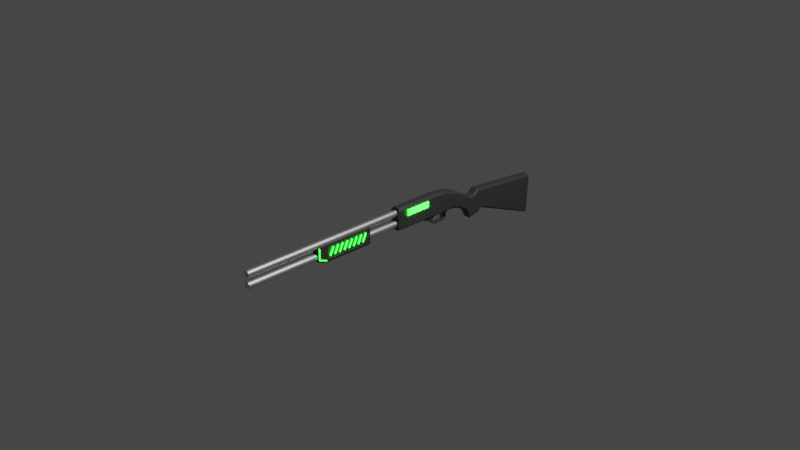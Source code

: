 # Source: Shotgun.blend  (saved by Blender 3.4.6; exported with 4.5.12 LTS)
import bpy
from mathutils import Matrix  # noqa: F401  (used for matrix-valued properties, if any)

bpy.ops.wm.read_factory_settings(use_empty=True)
scene = bpy.context.scene
scene.name = 'Scene'

# ---- collections
col_collection = bpy.data.collections.new('Collection'); scene.collection.children.link(col_collection)

# ---- materials (node trees are filled in below, after node groups)
mat_plastic = bpy.data.materials.new('Plastic')
mat_plastic.alpha_threshold = 0.0
mat_plastic.use_transparent_shadow = False
mat_plastic.roughness = 0.5
mat_plastic.line_color = (0.0, 0.0, 0.0, 1.0)
mat_trigger = bpy.data.materials.new('Trigger')
mat_trigger.use_transparent_shadow = False
mat_metal = bpy.data.materials.new('Metal')
mat_metal.use_transparent_shadow = False
mat_neon = bpy.data.materials.new('Neon')
mat_neon.use_transparent_shadow = False

# ---- node groups
ng_auto_smooth = bpy.data.node_groups.new('Auto Smooth', 'GeometryNodeTree')
_s = ng_auto_smooth.interface.new_socket(name='Geometry', in_out='OUTPUT', socket_type='NodeSocketGeometry')
_s = ng_auto_smooth.interface.new_socket(name='Geometry', in_out='INPUT', socket_type='NodeSocketGeometry')
_s = ng_auto_smooth.interface.new_socket(name='Angle', in_out='INPUT', socket_type='NodeSocketFloat')
_s.subtype = 'ANGLE'
_s.min_value = 0.0
_s.max_value = 3.142
ng_auto_smooth.is_modifier = True
_N = ng_auto_smooth.nodes; _L = ng_auto_smooth.links
n0 = _N.new('NodeGroupOutput'); n0.name = 'Group Output'; n0.location = (480, -100)
n1 = _N.new('NodeGroupInput'); n1.name = 'Group Input'; n1.location = (-420, -300)
n2 = _N.new('NodeGroupInput'); n2.name = 'Group Input.001'; n2.location = (-60, -100)
n3 = _N.new('GeometryNodeSetShadeSmooth'); n3.name = 'Set Shade Smooth'; n3.location = (120, -100)
n3.domain = 'EDGE'
n4 = _N.new('GeometryNodeSetShadeSmooth'); n4.name = 'Set Shade Smooth.001'; n4.location = (300, -100)
n5 = _N.new('GeometryNodeInputMeshEdgeAngle'); n5.name = 'Edge Angle'; n5.location = (-420, -220)
n6 = _N.new('GeometryNodeInputEdgeSmooth'); n6.name = 'Is Edge Smooth'; n6.location = (-60, -160)
n7 = _N.new('GeometryNodeInputShadeSmooth'); n7.name = 'Is Face Smooth'; n7.location = (-240, -340)
n8 = _N.new('FunctionNodeBooleanMath'); n8.name = 'Boolean Math'; n8.location = (-60, -220)
n9 = _N.new('FunctionNodeCompare'); n9.name = 'Compare'; n9.location = (-240, -180)
n9.operation = 'LESS_EQUAL'
_L.new(n5.outputs[0], n9.inputs[0])
_L.new(n4.outputs[0], n0.inputs[0])
_L.new(n1.outputs[1], n9.inputs[1])
_L.new(n9.outputs[0], n8.inputs[0])
_L.new(n7.outputs[0], n8.inputs[1])
_L.new(n2.outputs[0], n3.inputs[0])
_L.new(n6.outputs[0], n3.inputs[1])
_L.new(n3.outputs[0], n4.inputs[0])
_L.new(n8.outputs[0], n3.inputs[2])
n0.is_active_output = True

# ---- material node trees
mat_plastic.use_nodes = True; mat_plastic.node_tree.nodes.clear()
_N = mat_plastic.node_tree.nodes; _L = mat_plastic.node_tree.links
n0 = _N.new('ShaderNodeOutputMaterial'); n0.name = 'Material Output'; n0.location = (300, 300)
n1 = _N.new('ShaderNodeBsdfPrincipled'); n1.name = 'Principled BSDF'; n1.location = (10, 300)
n1.distribution = 'GGX'
n1.subsurface_method = 'RANDOM_WALK_SKIN'
n1.inputs[0].default_value = (0.05497, 0.05497, 0.05497, 1.0)
n1.inputs[3].default_value = 1.45
n1.inputs[27].default_value = (0.0, 0.0, 0.0, 1.0)
n1.inputs[28].default_value = 1.0
_L.new(n1.outputs[0], n0.inputs[0])
n0.is_active_output = True
mat_trigger.use_nodes = True; mat_trigger.node_tree.nodes.clear()
_N = mat_trigger.node_tree.nodes; _L = mat_trigger.node_tree.links
n0 = _N.new('ShaderNodeBsdfPrincipled'); n0.name = 'Principled BSDF'; n0.location = (10, 300)
n0.distribution = 'GGX'
n0.subsurface_method = 'RANDOM_WALK_SKIN'
n0.inputs[0].default_value = (0.8, 0.0, 0.001576, 1.0)
n0.inputs[3].default_value = 1.45
n0.inputs[27].default_value = (0.0, 0.0, 0.0, 1.0)
n0.inputs[28].default_value = 1.0
n1 = _N.new('ShaderNodeOutputMaterial'); n1.name = 'Material Output'; n1.location = (300, 300)
_L.new(n0.outputs[0], n1.inputs[0])
n1.is_active_output = True
mat_metal.use_nodes = True; mat_metal.node_tree.nodes.clear()
_N = mat_metal.node_tree.nodes; _L = mat_metal.node_tree.links
n0 = _N.new('ShaderNodeBsdfPrincipled'); n0.name = 'Principled BSDF'; n0.location = (10, 300)
n0.distribution = 'GGX'
n0.subsurface_method = 'RANDOM_WALK_SKIN'
n0.inputs[1].default_value = 1.0
n0.inputs[3].default_value = 1.45
n0.inputs[27].default_value = (0.0, 0.0, 0.0, 1.0)
n0.inputs[28].default_value = 1.0
n1 = _N.new('ShaderNodeOutputMaterial'); n1.name = 'Material Output'; n1.location = (300, 300)
_L.new(n0.outputs[0], n1.inputs[0])
n1.is_active_output = True
mat_neon.use_nodes = True; mat_neon.node_tree.nodes.clear()
_N = mat_neon.node_tree.nodes; _L = mat_neon.node_tree.links
n0 = _N.new('ShaderNodeBsdfPrincipled'); n0.name = 'Principled BSDF'; n0.location = (10, 300)
n0.distribution = 'GGX'
n0.subsurface_method = 'RANDOM_WALK_SKIN'
n0.inputs[3].default_value = 1.45
n0.inputs[27].default_value = (0.0, 1.0, 0.001925, 1.0)
n0.inputs[28].default_value = 17.4
n1 = _N.new('ShaderNodeOutputMaterial'); n1.name = 'Material Output'; n1.location = (300, 300)
_L.new(n0.outputs[0], n1.inputs[0])
n1.is_active_output = True

# ---- world
world_world = bpy.data.worlds.new('World'); scene.world = world_world
world_world.use_nodes = True; world_world.node_tree.nodes.clear()
_N = world_world.node_tree.nodes; _L = world_world.node_tree.links
n0 = _N.new('ShaderNodeOutputWorld'); n0.name = 'World Output'; n0.location = (300, 300)
n1 = _N.new('ShaderNodeBackground'); n1.name = 'Background'; n1.location = (10, 300)
n1.inputs[0].default_value = (0.05088, 0.05088, 0.05088, 1.0)
_L.new(n1.outputs[0], n0.inputs[0])
n0.is_active_output = True
world_world.color = (0.05088, 0.05088, 0.05088)
world_world.use_sun_shadow = False
world_world.sun_shadow_jitter_overblur = 0.0

# ---- cameras
cam_camera = bpy.data.cameras.new('Camera')
cam_camera.clip_end = 100.0
cam_camera.ortho_scale = 7.314

# ---- lights
light_light = bpy.data.lights.new('Light', 'POINT')
light_light.transmission_factor = 0.0
light_light.energy = 1000.0
light_light.shadow_soft_size = 0.1
light_light.shadow_maximum_resolution = 0.006
light_light.use_absolute_resolution = True

# ---- meshes
me_plane = bpy.data.meshes.new('Plane')
me_plane.from_pydata([(0.05368, -0.7117, 0.05368), (0.05368, -0.7117, -0.05368), (0.05368, 0.08778, 0.045), (0.05368, 0.0623, -0.04839), (0.05368, -0.3617, 0.05368), (0.05368, -0.3617, -0.05368), (0.05368, -0.6269, 0.05368), (0.05368, -0.6269, -0.05368), (0.05368, -0.1938, -0.05368), (0.05368, -0.1938, 0.05368), (0.05368, -0.04521, -0.05368), (0.05368, -0.0008895, -0.05368), (0.05368, -0.0008895, 0.05368), (0.05368, -0.04521, 0.05368), (0.03763, -0.7117, -0.07223), (0.03763, 0.05368, -0.07223), (0.03763, -0.3617, -0.07223), (0.03763, -0.6269, -0.07223), (0.03763, -0.1938, -0.07223), (0.03763, -0.04521, -0.07223), (0.03763, -0.0008895, -0.07223), (0.02926, -0.3161, -0.09566), (0.02926, -0.2089, -0.09566), (0.02926, -0.2661, -0.1214), (0.02926, -0.2166, -0.1214), (0.02159, -0.2336, -0.1415), (0.02159, -0.211, -0.1415), (0.02159, -0.1919, -0.173), (0.02159, -0.1919, -0.1628), (0.02159, -0.1801, -0.1768), (0.02159, -0.1801, -0.1666), (0.02159, -0.05881, -0.1768), (0.02159, -0.05881, -0.1666), (0.02159, -0.03041, -0.1624), (0.02159, -0.03433, -0.1549), (0.02926, -0.01693, -0.1378), (0.02926, -0.02459, -0.1381), (0.02735, -0.02459, -0.09534), (0.02735, -0.01693, -0.09534), (0.05368, -0.7117, 0.1563), (0.05368, 0.09243, 0.09449), (0.05368, -0.3617, 0.1501), (0.05368, -0.6269, 0.1563), (0.05368, -0.1938, 0.1501), (0.05368, 0.00976, 0.1199), (0.05368, -0.04521, 0.135), (0.03475, -0.7117, 0.1781), (0.03475, 0.09835, 0.1151), (0.03475, -0.3617, 0.1781), (0.03475, -0.6269, 0.1781), (0.03475, -0.1938, 0.1781), (0.03475, 0.01745, 0.1464), (0.03475, -0.04521, 0.163), (0.05368, -0.7234, 0.07901), (0.05368, -0.7234, 0.1558), (0.05368, -0.724, 0.03627), (0.05368, -0.724, -0.03955), (0.05368, 0.1483, 0.03405), (0.05368, 0.1483, -0.07331), (0.03763, 0.1483, -0.09185), (0.05368, 0.1483, 0.07487), (0.03475, 0.1483, 0.09544), (0.05368, 0.2291, -0.01169), (0.05368, 0.2291, -0.1157), (0.03763, 0.2291, -0.1336), (0.05368, 0.2291, 0.02784), (0.03475, 0.2291, 0.04776), (0.05368, 0.2818, -0.05575), (0.05368, 0.2818, -0.1493), (0.03763, 0.2887, -0.1831), (0.05368, 0.2887, -0.009608), (0.03475, 0.2887, 0.0118), (0.05368, 0.3351, -0.07698), (0.05368, 0.3351, -0.2518), (0.03763, 0.3351, -0.2711), (0.05368, 0.3351, -0.03452), (0.03475, 0.3351, -0.01311), (0.05368, 0.3936, -0.03399), (0.03475, 0.3936, -0.01259), (0.05368, 0.4457, 0.01554), (0.03475, 0.4457, 0.03695), (0.05368, 0.4642, -0.2322), (0.03763, 0.4744, -0.2462), (0.05368, 0.5016, -0.1861), (0.03763, 0.5016, -0.2054), (0.05368, 0.5454, -0.1948), (0.03763, 0.5356, -0.2141), (0.05368, 1.247, -0.4883), (0.03763, 1.268, -0.5085), (0.03844, 1.283, -0.4883), (0.03763, 1.283, -0.5085), (0.03475, 1.24, -0.03859), (0.03475, 1.274, -0.03859), (0.05368, 1.26, -0.05841), (0.03844, 1.296, -0.05841), (-0.05368, -0.7117, 0.05368), (-0.05368, -0.7117, -0.05368), (-0.05368, 0.08778, 0.045), (-0.05368, 0.0623, -0.04839), (-0.05368, -0.3617, 0.05368), (-0.05368, -0.3617, -0.05368), (-0.05368, -0.6269, 0.05368), (-0.05368, -0.6269, -0.05368), (-0.05368, -0.1938, -0.05368), (-0.05368, -0.1938, 0.05368), (-0.05368, -0.04521, -0.05368), (-0.05368, -0.0008895, -0.05368), (-0.05368, -0.0008895, 0.05368), (-0.05368, -0.04521, 0.05368), (-0.03763, -0.7117, -0.07223), (-0.03763, 0.05368, -0.07223), (-0.03763, -0.3617, -0.07223), (-0.03763, -0.6269, -0.07223), (-0.03763, -0.1938, -0.07223), (-0.03763, -0.04521, -0.07223), (-0.03763, -0.0008895, -0.07223), (-0.02926, -0.3161, -0.09566), (-0.02926, -0.2089, -0.09566), (-0.02926, -0.2661, -0.1214), (-0.02926, -0.2166, -0.1214), (-0.02159, -0.2336, -0.1415), (-0.02159, -0.211, -0.1415), (-0.02159, -0.1919, -0.173), (-0.02159, -0.1919, -0.1628), (-0.02159, -0.1801, -0.1768), (-0.02159, -0.1801, -0.1666), (-0.02159, -0.05881, -0.1768), (-0.02159, -0.05881, -0.1666), (-0.02159, -0.03041, -0.1624), (-0.02159, -0.03433, -0.1549), (-0.02926, -0.01693, -0.1378), (-0.02926, -0.02459, -0.1381), (-0.02735, -0.02459, -0.09534), (-0.02735, -0.01693, -0.09534), (-0.05368, -0.7117, 0.1563), (-0.05368, 0.09243, 0.09449), (-0.05368, -0.3617, 0.1501), (-0.05368, -0.6269, 0.1563), (-0.05368, -0.1938, 0.1501), (-0.05368, 0.00976, 0.1199), (-0.05368, -0.04521, 0.135), (-0.03475, -0.7117, 0.1781), (-0.03475, 0.09835, 0.1151), (-0.03475, -0.3617, 0.1781), (-0.03475, -0.6269, 0.1781), (-0.03475, -0.1938, 0.1781), (-0.03475, 0.01745, 0.1464), (-0.03475, -0.04521, 0.163), (-0.05368, -0.7234, 0.07901), (-0.05368, -0.7234, 0.1558), (-0.05368, -0.724, 0.03627), (-0.05368, -0.724, -0.03955), (-0.05368, 0.1483, 0.03405), (-0.05368, 0.1483, -0.07331), (-0.03763, 0.1483, -0.09185), (-0.05368, 0.1483, 0.07487), (-0.03475, 0.1483, 0.09544), (-0.05368, 0.2291, -0.01169), (-0.05368, 0.2291, -0.1157), (-0.03763, 0.2291, -0.1336), (-0.05368, 0.2291, 0.02784), (-0.03475, 0.2291, 0.04776), (-0.05368, 0.2818, -0.05575), (-0.05368, 0.2818, -0.1493), (-0.03763, 0.2887, -0.1831), (-0.05368, 0.2887, -0.009608), (-0.03475, 0.2887, 0.0118), (-0.05368, 0.3351, -0.07698), (-0.05368, 0.3351, -0.2518), (-0.03763, 0.3351, -0.2711), (-0.05368, 0.3351, -0.03452), (-0.03475, 0.3351, -0.01311), (-0.05368, 0.3936, -0.03399), (-0.03475, 0.3936, -0.01259), (-0.05368, 0.4457, 0.01554), (-0.03475, 0.4457, 0.03695), (-0.05368, 0.4642, -0.2322), (-0.03763, 0.4744, -0.2462), (-0.05368, 0.5016, -0.1861), (-0.03763, 0.5016, -0.2054), (-0.05368, 0.5454, -0.1948), (-0.03763, 0.5356, -0.2141), (-0.05368, 1.247, -0.4883), (-0.03763, 1.268, -0.5085), (-0.03844, 1.283, -0.4883), (-0.03763, 1.283, -0.5085), (-0.03475, 1.24, -0.03859), (-0.03475, 1.274, -0.03859), (-0.05368, 1.26, -0.05841), (-0.03844, 1.296, -0.05841), (0.05368, 0.05368, -0.05368), (0.05368, 0.08296, 0.05368), (0.05368, 0.1507, -0.06672), (0.05368, 0.1456, 0.02764), (0.05368, 0.2329, -0.1098), (0.05368, 0.2254, -0.01758), (0.05368, 0.2887, -0.1638), (0.05368, 0.2887, -0.05207), (-0.05368, 0.05368, -0.05368), (-0.05368, 0.08296, 0.05368), (-0.05368, 0.1507, -0.06672), (-0.05368, 0.1456, 0.02764), (-0.05368, 0.2329, -0.1098), (-0.05368, 0.2254, -0.01758), (-0.05368, 0.2887, -0.1638), (-0.05368, 0.2887, -0.05207), (0.05826, 0.1507, -0.06672), (0.05826, 0.1456, 0.02764), (0.05826, 0.2329, -0.1098), (0.05826, 0.2254, -0.01758), (-0.05826, 0.1507, -0.06672), (-0.05826, 0.1456, 0.02764), (-0.05826, 0.2329, -0.1098), (-0.05826, 0.2254, -0.01758), (0.05826, 0.0623, -0.04839), (0.05826, 0.08778, 0.045), (0.05826, 0.2818, -0.1493), (0.05826, 0.2818, -0.05575), (-0.05826, 0.0623, -0.04839), (-0.05826, 0.08778, 0.045), (-0.05826, 0.2818, -0.1493), (-0.05826, 0.2818, -0.05575)], [], [(12, 11, 190, 191), (6, 7, 5, 4), (0, 1, 7, 6), (4, 5, 8, 9), (9, 8, 10, 13), (13, 10, 11, 12), (8, 5, 16, 18), (7, 1, 14, 17), (10, 8, 18, 19), (190, 11, 20, 15), (5, 7, 17, 16), (11, 10, 19, 20), (18, 16, 21, 22), (22, 21, 23, 24), (24, 23, 25, 26), (26, 25, 27, 28), (28, 27, 29, 30), (30, 29, 31, 32), (32, 31, 33, 34), (34, 33, 35, 36), (20, 19, 37, 38), (35, 38, 37, 36), (12, 191, 40, 44), (4, 9, 43, 41), (0, 6, 42, 39), (9, 13, 45, 43), (6, 4, 41, 42), (13, 12, 44, 45), (44, 40, 47, 51), (42, 41, 48, 49), (39, 42, 49, 46), (45, 44, 51, 52), (43, 45, 52, 50), (41, 43, 50, 48), (0, 39, 54, 53), (1, 0, 55, 56), (190, 15, 59, 58), (47, 40, 60, 61), (40, 191, 57, 60), (2, 3, 214, 215), (61, 60, 65, 66), (58, 59, 64, 63), (60, 57, 62, 65), (67, 195, 209, 217), (66, 65, 70, 71), (63, 64, 69, 196), (65, 62, 197, 70), (163, 202, 212, 220), (196, 69, 74, 73), (70, 197, 72, 75), (197, 196, 73, 72), (71, 70, 75, 76), (76, 75, 77, 78), (78, 77, 79, 80), (73, 74, 82, 81), (81, 82, 84, 83), (83, 84, 86, 85), (85, 86, 88, 87), (87, 88, 90, 89), (93, 94, 92, 91), (79, 93, 91, 80), (77, 83, 85, 79), (73, 81, 83, 72), (72, 83, 77, 75), (87, 93, 79, 85), (107, 199, 198, 106), (101, 99, 100, 102), (95, 101, 102, 96), (99, 104, 103, 100), (104, 108, 105, 103), (108, 107, 106, 105), (103, 113, 111, 100), (102, 112, 109, 96), (105, 114, 113, 103), (198, 110, 115, 106), (100, 111, 112, 102), (106, 115, 114, 105), (113, 117, 116, 111), (117, 119, 118, 116), (119, 121, 120, 118), (121, 123, 122, 120), (123, 125, 124, 122), (125, 127, 126, 124), (127, 129, 128, 126), (129, 131, 130, 128), (115, 133, 132, 114), (130, 131, 132, 133), (107, 139, 135, 199), (99, 136, 138, 104), (95, 134, 137, 101), (104, 138, 140, 108), (101, 137, 136, 99), (108, 140, 139, 107), (139, 146, 142, 135), (137, 144, 143, 136), (134, 141, 144, 137), (140, 147, 146, 139), (138, 145, 147, 140), (136, 143, 145, 138), (95, 148, 149, 134), (96, 151, 150, 95), (198, 153, 154, 110), (142, 156, 155, 135), (135, 155, 152, 199), (194, 68, 216, 208), (156, 161, 160, 155), (153, 158, 159, 154), (155, 160, 157, 152), (162, 163, 220, 221), (161, 166, 165, 160), (158, 204, 164, 159), (160, 165, 205, 157), (68, 67, 217, 216), (204, 168, 169, 164), (165, 170, 167, 205), (205, 167, 168, 204), (166, 171, 170, 165), (171, 173, 172, 170), (173, 175, 174, 172), (168, 176, 177, 169), (176, 178, 179, 177), (178, 180, 181, 179), (180, 182, 183, 181), (182, 184, 185, 183), (188, 186, 187, 189), (174, 175, 186, 188), (172, 174, 180, 178), (168, 167, 178, 176), (167, 170, 172, 178), (182, 180, 174, 188), (15, 20, 115, 110), (16, 17, 112, 111), (17, 14, 109, 112), (19, 18, 113, 114), (14, 1, 96, 109), (18, 22, 117, 113), (21, 16, 111, 116), (22, 24, 119, 117), (23, 21, 116, 118), (24, 26, 121, 119), (25, 23, 118, 120), (26, 28, 123, 121), (27, 25, 120, 122), (28, 30, 125, 123), (29, 27, 122, 124), (30, 32, 127, 125), (31, 29, 124, 126), (32, 34, 129, 127), (33, 31, 126, 128), (34, 36, 131, 129), (35, 33, 128, 130), (20, 38, 133, 115), (37, 19, 114, 132), (38, 35, 130, 133), (36, 37, 132, 131), (46, 49, 144, 141), (48, 50, 145, 143), (49, 48, 143, 144), (50, 52, 147, 145), (51, 47, 142, 146), (52, 51, 146, 147), (39, 46, 141, 134), (53, 54, 149, 148), (0, 53, 148, 95), (54, 39, 134, 149), (56, 55, 150, 151), (1, 56, 151, 96), (55, 0, 95, 150), (59, 15, 110, 154), (47, 61, 156, 142), (61, 66, 161, 156), (64, 59, 154, 159), (66, 71, 166, 161), (69, 64, 159, 164), (74, 69, 164, 169), (71, 76, 171, 166), (76, 78, 173, 171), (78, 80, 175, 173), (82, 74, 169, 177), (84, 82, 177, 179), (86, 84, 179, 181), (88, 86, 181, 183), (89, 90, 185, 184), (90, 88, 183, 185), (91, 92, 187, 186), (182, 188, 189, 184), (92, 94, 189, 187), (87, 89, 94, 93), (80, 91, 186, 175), (189, 94, 89, 184), (3, 2, 191, 190), (192, 3, 190, 58), (2, 193, 57, 191), (194, 192, 58, 63), (193, 195, 62, 57), (67, 68, 196, 197), (68, 194, 63, 196), (195, 67, 197, 62), (97, 98, 198, 199), (98, 200, 153, 198), (201, 97, 199, 152), (200, 202, 158, 153), (203, 201, 152, 157), (163, 162, 205, 204), (202, 163, 204, 158), (162, 203, 157, 205), (215, 214, 206, 207), (207, 206, 208, 209), (209, 208, 216, 217), (219, 211, 210, 218), (211, 213, 212, 210), (213, 221, 220, 212), (203, 162, 221, 213), (98, 97, 219, 218), (3, 192, 206, 214), (200, 98, 218, 210), (193, 2, 215, 207), (97, 201, 211, 219), (192, 194, 208, 206), (202, 200, 210, 212), (195, 193, 207, 209), (201, 203, 213, 211)])
_uv = me_plane.uv_layers.new(name='UVMap')
_uv.uv.foreach_set('vector', [0.3062, 0.3461, 0.356, 0.357, 0.3504, 0.3824, 0.2976, 0.385, 0.3702, 0.05526, 0.42, 0.06622, 0.3929, 0.1894, 0.3431, 0.1784, 0.3789, 0.01584, 0.4287, 0.0268, 0.42, 0.06622, 0.3702, 0.05526, 0.3431, 0.1784, 0.3929, 0.1894, 0.3757, 0.2674, 0.3259, 0.2565, 0.3259, 0.2565, 0.3757, 0.2674, 0.3605, 0.3364, 0.3107, 0.3255, 0.3107, 0.3255, 0.3605, 0.3364, 0.356, 0.357, 0.3062, 0.3461, 0.3757, 0.2674, 0.3929, 0.1894, 0.4018, 0.1914, 0.3846, 0.2694, 0.42, 0.06622, 0.4287, 0.0268, 0.4376, 0.02884, 0.4289, 0.06825, 0.3605, 0.3364, 0.3757, 0.2674, 0.3846, 0.2694, 0.3694, 0.3385, 0.3504, 0.3824, 0.356, 0.357, 0.3649, 0.3591, 0.3593, 0.3844, 0.3929, 0.1894, 0.42, 0.06622, 0.4289, 0.06825, 0.4018, 0.1914, 0.356, 0.357, 0.3605, 0.3364, 0.3694, 0.3385, 0.3649, 0.3591, 0.3846, 0.2694, 0.4018, 0.1914, 0.4081, 0.2151, 0.3971, 0.2649, 0.3971, 0.2649, 0.4081, 0.2151, 0.4149, 0.2409, 0.4099, 0.2639, 0.4099, 0.2639, 0.4149, 0.2409, 0.4211, 0.2582, 0.4188, 0.2687, 0.4188, 0.2687, 0.4211, 0.2582, 0.4315, 0.2808, 0.4267, 0.2797, 0.4267, 0.2797, 0.4315, 0.2808, 0.432, 0.2866, 0.4272, 0.2856, 0.4272, 0.2856, 0.432, 0.2866, 0.4196, 0.343, 0.4148, 0.3419, 0.4148, 0.3419, 0.4196, 0.343, 0.41, 0.3547, 0.4069, 0.3521, 0.4069, 0.3521, 0.41, 0.3547, 0.3971, 0.3584, 0.398, 0.3549, 0.3649, 0.3591, 0.3694, 0.3385, 0.3782, 0.3505, 0.3774, 0.3541, 0.3971, 0.3584, 0.3774, 0.3541, 0.3782, 0.3505, 0.398, 0.3549, 0.3062, 0.3461, 0.2976, 0.385, 0.2777, 0.3853, 0.2743, 0.3443, 0.3431, 0.1784, 0.3259, 0.2565, 0.2811, 0.2466, 0.2983, 0.1686, 0.3789, 0.01584, 0.3702, 0.05526, 0.3225, 0.04479, 0.3312, 0.005367, 0.3259, 0.2565, 0.3107, 0.3255, 0.2729, 0.3172, 0.2811, 0.2466, 0.3702, 0.05526, 0.3431, 0.1784, 0.2983, 0.1686, 0.3225, 0.04479, 0.3107, 0.3255, 0.3062, 0.3461, 0.2743, 0.3443, 0.2729, 0.3172, 0.2743, 0.3443, 0.2777, 0.3853, 0.2678, 0.3861, 0.2615, 0.3453, 0.3225, 0.04479, 0.2983, 0.1686, 0.2856, 0.1659, 0.3127, 0.04273, 0.3312, 0.005367, 0.3225, 0.04479, 0.3127, 0.04273, 0.3214, 0.003311, 0.2729, 0.3172, 0.2743, 0.3443, 0.2615, 0.3453, 0.2602, 0.3145, 0.2811, 0.2466, 0.2729, 0.3172, 0.2602, 0.3145, 0.2684, 0.2439, 0.2983, 0.1686, 0.2811, 0.2466, 0.2684, 0.2439, 0.2856, 0.1659, 0.3789, 0.01584, 0.3312, 0.005367, 0.3326, 0.0, 0.3683, 0.007842, 0.4287, 0.0268, 0.3789, 0.01584, 0.3882, 0.01191, 0.4234, 0.01965, 0.3504, 0.3824, 0.3593, 0.3844, 0.3587, 0.4304, 0.3499, 0.4283, 0.2678, 0.3861, 0.2777, 0.3853, 0.2811, 0.4132, 0.2718, 0.4113, 0.2777, 0.3853, 0.2976, 0.385, 0.3, 0.4174, 0.2811, 0.4132, 0.5578, 0.5483, 0.5578, 0.5943, 0.5556, 0.5943, 0.5556, 0.5483, 0.4796, 0.4037, 0.4887, 0.4065, 0.4887, 0.4496, 0.4796, 0.447, 0.3499, 0.4283, 0.3587, 0.4304, 0.3698, 0.4722, 0.3613, 0.4702, 0.2811, 0.4132, 0.3, 0.4174, 0.313, 0.4596, 0.2946, 0.4555, 0.5091, 0.6109, 0.5091, 0.58, 0.5112, 0.58, 0.5112, 0.6109, 0.4796, 0.447, 0.4887, 0.4496, 0.4887, 0.4818, 0.4796, 0.479, 0.5687, 0.4377, 0.561, 0.4352, 0.561, 0.401, 0.5687, 0.4038, 0.2946, 0.4555, 0.313, 0.4596, 0.3256, 0.4914, 0.3059, 0.4871, 0.6074, 0.418, 0.6074, 0.4458, 0.6052, 0.4458, 0.6052, 0.418, 0.6045, 0.1735, 0.6134, 0.1658, 0.6486, 0.1658, 0.6397, 0.1735, 0.3059, 0.4871, 0.3256, 0.4914, 0.3324, 0.5155, 0.3127, 0.5112, 0.3256, 0.4914, 0.3775, 0.5028, 0.4136, 0.5334, 0.3324, 0.5155, 0.4796, 0.479, 0.4887, 0.4818, 0.4887, 0.5064, 0.4796, 0.5035, 0.3031, 0.5092, 0.3127, 0.5112, 0.3065, 0.5383, 0.2968, 0.5363, 0.6143, 0.2421, 0.6045, 0.2331, 0.6334, 0.2331, 0.6432, 0.2421, 0.4136, 0.5334, 0.4228, 0.5355, 0.397, 0.5976, 0.3913, 0.5913, 0.6304, 0.3669, 0.6359, 0.3746, 0.6142, 0.3746, 0.6052, 0.3669, 0.3661, 0.604, 0.3753, 0.6061, 0.3759, 0.6228, 0.3657, 0.6252, 0.3657, 0.6252, 0.3759, 0.6228, 0.4376, 0.9932, 0.4302, 0.9811, 0.4302, 0.9811, 0.4376, 0.9932, 0.4361, 0.9999, 0.4267, 0.9978, 0.2292, 0.9435, 0.2257, 0.9602, 0.2189, 0.9478, 0.2223, 0.9323, 0.2782, 0.5575, 0.2292, 0.9435, 0.2223, 0.9323, 0.2685, 0.5554, 0.3065, 0.5383, 0.3661, 0.604, 0.3657, 0.6252, 0.2782, 0.5575, 0.4136, 0.5334, 0.3913, 0.5913, 0.3661, 0.604, 0.3324, 0.5155, 0.3324, 0.5155, 0.3661, 0.604, 0.3065, 0.5383, 0.3127, 0.5112, 0.4302, 0.9811, 0.2292, 0.9435, 0.2782, 0.5575, 0.3657, 0.6252, 0.08766, 0.6539, 0.07907, 0.615, 0.1319, 0.6176, 0.1375, 0.6429, 0.1517, 0.9447, 0.1246, 0.8215, 0.1745, 0.8105, 0.2016, 0.9337, 0.1604, 0.9841, 0.1517, 0.9447, 0.2016, 0.9337, 0.2103, 0.9731, 0.1246, 0.8215, 0.1074, 0.7435, 0.1573, 0.7325, 0.1745, 0.8105, 0.1074, 0.7435, 0.09219, 0.6745, 0.1421, 0.6635, 0.1573, 0.7325, 0.09219, 0.6745, 0.08766, 0.6539, 0.1375, 0.6429, 0.1421, 0.6635, 0.1573, 0.7325, 0.1659, 0.7305, 0.183, 0.8085, 0.1745, 0.8105, 0.2016, 0.9337, 0.2102, 0.9317, 0.2189, 0.9711, 0.2103, 0.9731, 0.1421, 0.6635, 0.1506, 0.6615, 0.1659, 0.7305, 0.1573, 0.7325, 0.1319, 0.6176, 0.1405, 0.6156, 0.1461, 0.6409, 0.1375, 0.6429, 0.1745, 0.8105, 0.183, 0.8085, 0.2102, 0.9317, 0.2016, 0.9337, 0.1375, 0.6429, 0.1461, 0.6409, 0.1506, 0.6615, 0.1421, 0.6635, 0.1659, 0.7305, 0.1783, 0.7351, 0.1892, 0.7849, 0.183, 0.8085, 0.1783, 0.7351, 0.191, 0.736, 0.1961, 0.759, 0.1892, 0.7849, 0.191, 0.736, 0.1998, 0.7313, 0.2021, 0.7418, 0.1961, 0.759, 0.1998, 0.7313, 0.2077, 0.7203, 0.2125, 0.7192, 0.2021, 0.7418, 0.2077, 0.7203, 0.2082, 0.7144, 0.213, 0.7133, 0.2125, 0.7192, 0.2082, 0.7144, 0.1958, 0.6581, 0.2006, 0.657, 0.213, 0.7133, 0.1958, 0.6581, 0.1879, 0.6479, 0.191, 0.6453, 0.2006, 0.657, 0.1879, 0.6479, 0.1791, 0.6451, 0.1782, 0.6416, 0.191, 0.6453, 0.1461, 0.6409, 0.1585, 0.6459, 0.1592, 0.6495, 0.1506, 0.6615, 0.1782, 0.6416, 0.1791, 0.6451, 0.1592, 0.6495, 0.1585, 0.6459, 0.08766, 0.6539, 0.05579, 0.6558, 0.05914, 0.6147, 0.07907, 0.615, 0.1246, 0.8215, 0.07979, 0.8314, 0.0626, 0.7534, 0.1074, 0.7435, 0.1604, 0.9841, 0.1127, 0.9946, 0.104, 0.9552, 0.1517, 0.9447, 0.1074, 0.7435, 0.0626, 0.7534, 0.0544, 0.6828, 0.09219, 0.6745, 0.1517, 0.9447, 0.104, 0.9552, 0.07979, 0.8314, 0.1246, 0.8215, 0.09219, 0.6745, 0.0544, 0.6828, 0.05579, 0.6558, 0.08766, 0.6539, 0.05579, 0.6558, 0.04264, 0.6548, 0.04893, 0.614, 0.05914, 0.6147, 0.104, 0.9552, 0.09389, 0.9573, 0.06675, 0.8341, 0.07979, 0.8314, 0.1127, 0.9946, 0.1026, 0.9967, 0.09389, 0.9573, 0.104, 0.9552, 0.0544, 0.6828, 0.04136, 0.6856, 0.04264, 0.6548, 0.05579, 0.6558, 0.0626, 0.7534, 0.04956, 0.7561, 0.04136, 0.6856, 0.0544, 0.6828, 0.07979, 0.8314, 0.06675, 0.8341, 0.04956, 0.7561, 0.0626, 0.7534, 0.1604, 0.9841, 0.1498, 0.9921, 0.1141, 1.0, 0.1127, 0.9946, 0.2103, 0.9731, 0.205, 0.9803, 0.1698, 0.9881, 0.1604, 0.9841, 0.1319, 0.6176, 0.1314, 0.5716, 0.14, 0.5696, 0.1405, 0.6156, 0.04893, 0.614, 0.05293, 0.5888, 0.06254, 0.5868, 0.05914, 0.6147, 0.05914, 0.6147, 0.06254, 0.5868, 0.0815, 0.5826, 0.07907, 0.615, 0.6074, 0.4458, 0.6074, 0.418, 0.6096, 0.418, 0.6096, 0.4458, 0.4466, 0.4037, 0.4466, 0.447, 0.4376, 0.4496, 0.4376, 0.4065, 0.1314, 0.5716, 0.1428, 0.5298, 0.1511, 0.5278, 0.14, 0.5696, 0.06254, 0.5868, 0.07612, 0.5444, 0.09449, 0.5404, 0.0815, 0.5826, 0.5578, 0.5918, 0.5578, 0.5483, 0.5599, 0.5483, 0.5599, 0.5918, 0.4466, 0.447, 0.4466, 0.479, 0.4376, 0.4818, 0.4376, 0.4496, 0.5176, 0.4377, 0.5176, 0.4038, 0.5252, 0.401, 0.5252, 0.4352, 0.07612, 0.5444, 0.08742, 0.5129, 0.1071, 0.5086, 0.09449, 0.5404, 0.5621, 0.5483, 0.5621, 0.5918, 0.5599, 0.5918, 0.5599, 0.5483, 0.6045, 0.1224, 0.6397, 0.1224, 0.6486, 0.13, 0.6134, 0.13, 0.08742, 0.5129, 0.09424, 0.4888, 0.114, 0.4844, 0.1071, 0.5086, 0.1071, 0.5086, 0.114, 0.4844, 0.1952, 0.4665, 0.159, 0.4971, 0.07742, 0.515, 0.08424, 0.4909, 0.09424, 0.4888, 0.08742, 0.5129, 0.08424, 0.4909, 0.07802, 0.4638, 0.08801, 0.4617, 0.09424, 0.4888, 0.6143, 0.2751, 0.6432, 0.2751, 0.6334, 0.2842, 0.6045, 0.2842, 0.1952, 0.4665, 0.1729, 0.4086, 0.1783, 0.4023, 0.2041, 0.4645, 0.6304, 0.418, 0.6052, 0.418, 0.6142, 0.4104, 0.6359, 0.4104, 0.1476, 0.396, 0.1472, 0.3747, 0.1571, 0.3772, 0.1566, 0.3939, 0.4887, 0.3794, 0.4887, 0.0191, 0.4963, 0.006514, 0.4963, 0.3811, 0.2117, 0.01878, 0.208, 0.002071, 0.2174, 0.0, 0.2189, 0.00667, 0.01062, 0.05651, 0.003421, 0.06772, 0.0, 0.0522, 0.006926, 0.03981, 0.05966, 0.4425, 0.04966, 0.4446, 0.003421, 0.06772, 0.01062, 0.05651, 0.08801, 0.4617, 0.05966, 0.4425, 0.1472, 0.3747, 0.1476, 0.396, 0.1952, 0.4665, 0.114, 0.4844, 0.1476, 0.396, 0.1729, 0.4086, 0.114, 0.4844, 0.09424, 0.4888, 0.08801, 0.4617, 0.1476, 0.396, 0.2117, 0.01878, 0.1472, 0.3747, 0.05966, 0.4425, 0.01062, 0.05651, 0.561, 0.5235, 0.561, 0.5483, 0.5252, 0.5483, 0.5252, 0.5235, 0.5687, 0.1588, 0.5687, 0.03849, 0.6045, 0.03849, 0.6045, 0.1588, 0.5687, 0.03849, 0.5687, 0.0, 0.6045, 0.0, 0.6045, 0.03849, 0.5176, 0.6157, 0.5176, 0.5483, 0.5534, 0.5483, 0.5534, 0.6157, 0.4987, 0.5165, 0.5073, 0.5088, 0.5073, 0.5599, 0.4987, 0.5523, 0.6384, 0.32, 0.626, 0.316, 0.626, 0.2881, 0.6384, 0.2842, 0.5726, 0.1828, 0.5687, 0.1588, 0.6045, 0.1588, 0.6005, 0.1828, 0.626, 0.316, 0.6133, 0.316, 0.6133, 0.2881, 0.626, 0.2881, 0.5726, 0.2092, 0.5726, 0.1828, 0.6005, 0.1828, 0.6005, 0.2092, 0.6133, 0.316, 0.6045, 0.3123, 0.6045, 0.2918, 0.6133, 0.2881, 0.5763, 0.2268, 0.5726, 0.2092, 0.6005, 0.2092, 0.5968, 0.2268, 0.4887, 0.4802, 0.4887, 0.4686, 0.5092, 0.4686, 0.5092, 0.4802, 0.5763, 0.2503, 0.5763, 0.2268, 0.5968, 0.2268, 0.5968, 0.2503, 0.4887, 0.4686, 0.4887, 0.4627, 0.5092, 0.4627, 0.5092, 0.4686, 0.5763, 0.2562, 0.5763, 0.2503, 0.5968, 0.2503, 0.5968, 0.2562, 0.4887, 0.4627, 0.4887, 0.4074, 0.5092, 0.4074, 0.5092, 0.4627, 0.5763, 0.3112, 0.5763, 0.2562, 0.5968, 0.2562, 0.5968, 0.3112, 0.4887, 0.4074, 0.4887, 0.3977, 0.5092, 0.3977, 0.5092, 0.4074, 0.5763, 0.322, 0.5763, 0.3112, 0.5968, 0.3112, 0.5968, 0.322, 0.5128, 0.4802, 0.5165, 0.4891, 0.4887, 0.4891, 0.4923, 0.4802, 0.6371, 0.3541, 0.6334, 0.3669, 0.6129, 0.3669, 0.6092, 0.3541, 0.641, 0.322, 0.6362, 0.3344, 0.6101, 0.3344, 0.6052, 0.322, 0.5225, 0.6284, 0.5176, 0.6157, 0.5534, 0.6157, 0.5485, 0.6284, 0.6362, 0.3344, 0.6371, 0.3541, 0.6092, 0.3541, 0.6101, 0.3344, 0.5165, 0.4891, 0.5156, 0.5088, 0.4896, 0.5088, 0.4887, 0.4891, 0.4796, 0.0, 0.4796, 0.03874, 0.4466, 0.03874, 0.4466, 0.0, 0.4796, 0.1598, 0.4796, 0.2365, 0.4466, 0.2365, 0.4466, 0.1598, 0.4796, 0.03874, 0.4796, 0.1598, 0.4466, 0.1598, 0.4466, 0.03874, 0.4796, 0.2365, 0.4796, 0.3063, 0.4466, 0.3063, 0.4466, 0.2365, 0.4796, 0.3371, 0.4796, 0.3783, 0.4466, 0.3783, 0.4466, 0.3371, 0.4796, 0.3063, 0.4796, 0.3371, 0.4466, 0.3371, 0.4466, 0.3063, 0.4887, 0.5088, 0.4987, 0.5178, 0.4987, 0.5509, 0.4887, 0.5599, 0.6197, 0.5875, 0.6197, 0.623, 0.5687, 0.623, 0.5687, 0.5875, 0.6197, 0.5772, 0.6197, 0.5875, 0.5687, 0.5875, 0.5687, 0.5772, 0.5112, 0.5088, 0.5165, 0.5088, 0.5165, 0.5599, 0.5112, 0.5599, 0.6197, 0.5328, 0.6197, 0.5677, 0.5687, 0.5677, 0.5687, 0.5328, 0.5168, 0.4488, 0.5092, 0.4488, 0.5092, 0.3977, 0.5168, 0.3977, 0.6197, 0.5677, 0.6197, 0.5772, 0.5687, 0.5772, 0.5687, 0.5677, 0.561, 0.4778, 0.561, 0.5235, 0.5252, 0.5235, 0.5252, 0.4778, 0.4796, 0.3783, 0.4796, 0.4037, 0.4466, 0.4037, 0.4466, 0.3783, 0.4796, 0.4037, 0.4796, 0.447, 0.4466, 0.447, 0.4466, 0.4037, 0.561, 0.4352, 0.561, 0.4778, 0.5252, 0.4778, 0.5252, 0.4352, 0.4796, 0.447, 0.4796, 0.479, 0.4466, 0.479, 0.4466, 0.447, 0.561, 0.401, 0.561, 0.4352, 0.5252, 0.4352, 0.5252, 0.401, 0.6486, 0.1658, 0.6134, 0.1658, 0.6134, 0.13, 0.6486, 0.13, 0.4796, 0.479, 0.4796, 0.5035, 0.4466, 0.5035, 0.4466, 0.479, 0.4796, 0.5035, 0.4796, 0.5301, 0.4466, 0.5301, 0.4466, 0.5035, 0.6143, 0.2421, 0.6432, 0.2421, 0.6432, 0.2751, 0.6143, 0.2751, 0.6403, 0.1735, 0.6403, 0.2331, 0.6045, 0.2331, 0.6045, 0.1735, 0.6142, 0.3746, 0.6359, 0.3746, 0.6359, 0.4104, 0.6142, 0.4104, 0.5321, 0.3811, 0.5321, 0.3977, 0.4963, 0.3977, 0.4963, 0.3811, 0.5321, 0.006514, 0.5321, 0.3811, 0.4963, 0.3811, 0.4963, 0.006514, 0.6052, 0.5234, 0.6049, 0.5328, 0.5691, 0.5328, 0.5687, 0.5234, 0.5321, 0.0, 0.5321, 0.006514, 0.4963, 0.006514, 0.4963, 0.0, 0.5338, 0.02811, 0.5338, 0.01286, 0.5669, 0.01286, 0.5669, 0.02811, 0.2117, 0.01878, 0.01062, 0.05651, 0.006926, 0.03981, 0.208, 0.002071, 0.5338, 0.01286, 0.5321, 0.0, 0.5687, 0.0, 0.5669, 0.01286, 0.4302, 0.9811, 0.4267, 0.9978, 0.2257, 0.9602, 0.2292, 0.9435, 0.5338, 0.401, 0.5338, 0.02811, 0.5669, 0.02811, 0.5669, 0.401, 0.5687, 0.322, 0.6052, 0.322, 0.6052, 0.5234, 0.5687, 0.5234, 0.3471, 0.3859, 0.3011, 0.3882, 0.2976, 0.385, 0.3504, 0.3824, 0.3466, 0.4288, 0.3471, 0.3859, 0.3504, 0.3824, 0.3499, 0.4283, 0.3011, 0.3882, 0.3033, 0.4168, 0.3, 0.4174, 0.2976, 0.385, 0.3582, 0.4714, 0.3466, 0.4288, 0.3499, 0.4283, 0.3613, 0.4702, 0.3033, 0.4168, 0.3161, 0.4585, 0.313, 0.4596, 0.3, 0.4174, 0.328, 0.4886, 0.3715, 0.4981, 0.3775, 0.5028, 0.3256, 0.4914, 0.3715, 0.4981, 0.3582, 0.4714, 0.3613, 0.4702, 0.3775, 0.5028, 0.3161, 0.4585, 0.328, 0.4886, 0.3256, 0.4914, 0.313, 0.4596, 0.08261, 0.6118, 0.1286, 0.6141, 0.1319, 0.6176, 0.07907, 0.615, 0.1286, 0.6141, 0.1281, 0.5712, 0.1314, 0.5716, 0.1319, 0.6176, 0.08476, 0.5832, 0.08261, 0.6118, 0.07907, 0.615, 0.0815, 0.5826, 0.1281, 0.5712, 0.1397, 0.5286, 0.1428, 0.5298, 0.1314, 0.5716, 0.0976, 0.5415, 0.08476, 0.5832, 0.0815, 0.5826, 0.09449, 0.5404, 0.153, 0.5018, 0.1096, 0.5114, 0.1071, 0.5086, 0.159, 0.4971, 0.1397, 0.5286, 0.153, 0.5018, 0.159, 0.4971, 0.1428, 0.5298, 0.1096, 0.5114, 0.0976, 0.5415, 0.09449, 0.5404, 0.1071, 0.5086, 0.6084, 0.0, 0.6539, 0.007512, 0.6442, 0.04934, 0.6045, 0.02842, 0.6045, 0.02842, 0.6442, 0.04934, 0.6465, 0.09344, 0.6081, 0.07191, 0.6081, 0.07191, 0.6465, 0.09344, 0.6539, 0.1224, 0.6134, 0.1038, 0.4416, 0.6526, 0.4376, 0.6242, 0.4774, 0.6032, 0.487, 0.645, 0.4376, 0.6242, 0.4413, 0.5807, 0.4797, 0.5591, 0.4774, 0.6032, 0.4413, 0.5807, 0.4466, 0.5487, 0.487, 0.5301, 0.4797, 0.5591, 0.6118, 0.4892, 0.6118, 0.52, 0.6096, 0.52, 0.6096, 0.4892, 0.5556, 0.5483, 0.5556, 0.5943, 0.5534, 0.5943, 0.5534, 0.5483, 0.6074, 0.532, 0.6074, 0.4893, 0.6096, 0.4893, 0.6096, 0.532, 0.6074, 0.4893, 0.6074, 0.532, 0.6052, 0.532, 0.6052, 0.4893, 0.5091, 0.5375, 0.5091, 0.5088, 0.5112, 0.5088, 0.5112, 0.5375, 0.6118, 0.418, 0.6118, 0.4467, 0.6096, 0.4467, 0.6096, 0.418, 0.6074, 0.4893, 0.6074, 0.4458, 0.6096, 0.4458, 0.6096, 0.4893, 0.6074, 0.4458, 0.6074, 0.4893, 0.6052, 0.4893, 0.6052, 0.4458, 0.5091, 0.58, 0.5091, 0.5375, 0.5112, 0.5375, 0.5112, 0.58, 0.6118, 0.4467, 0.6118, 0.4892, 0.6096, 0.4892, 0.6096, 0.4467])
me_plane.materials.append(mat_plastic)
me_plane.update()
me_plane_001 = bpy.data.meshes.new('Plane.001')
me_plane_001.from_pydata([(0.04564, -0.2456, 0.08443), (0.02149, -0.2601, -0.09887), (0.04564, 0.2871, 0.08443), (0.02149, 0.3016, -0.09887), (0.04564, -0.3571, 0.09887), (0.02149, -0.3571, -0.0566), (-0.04564, -0.2456, 0.08443), (-0.04564, -0.2601, -0.09887), (-0.04564, 0.2871, 0.08443), (-0.04564, 0.3016, -0.09887), (-0.04564, -0.3571, 0.09887), (-0.04564, -0.3571, -0.0566), (0.04564, -0.2456, -0.05448), (0.04564, 0.2871, -0.05448), (0.04564, -0.3571, -0.03306), (-0.04564, -0.2456, -0.05448), (-0.04564, 0.2871, -0.05448), (-0.04564, -0.3571, -0.03306), (0.04564, 0.3016, 0.09887), (0.04564, -0.2601, 0.09887), (0.04564, 0.3016, -0.06892), (-0.04564, 0.3016, 0.09887), (-0.04564, -0.2601, 0.09887), (-0.04564, 0.3016, -0.06892), (0.04564, -0.2601, -0.06892), (-0.04564, -0.2601, -0.06892), (0.03881, 0.2871, 0.08443), (0.03881, -0.2456, 0.08443), (0.03881, 0.2871, -0.05448), (-0.03881, 0.2871, 0.08443), (-0.03881, -0.2456, 0.08443), (-0.03881, 0.2871, -0.05448), (0.03881, -0.2456, -0.05448), (-0.03881, -0.2456, -0.05448)], [], [(24, 1, 3, 20), (24, 19, 4, 14), (25, 23, 9, 7), (25, 17, 10, 22), (19, 18, 21, 22), (3, 1, 7, 9), (20, 3, 9, 23), (14, 4, 10, 17), (1, 5, 11, 7), (4, 19, 22, 10), (5, 14, 17, 11), (18, 20, 23, 21), (7, 11, 17, 25), (15, 6, 30, 33), (1, 24, 14, 5), (12, 13, 28, 32), (0, 2, 18, 19), (2, 13, 20, 18), (8, 6, 22, 21), (16, 8, 21, 23), (12, 0, 19, 24), (6, 15, 25, 22), (15, 16, 23, 25), (13, 12, 24, 20), (30, 29, 31, 33), (27, 32, 28, 26), (8, 16, 31, 29), (13, 2, 26, 28), (16, 15, 33, 31), (0, 12, 32, 27), (6, 8, 29, 30), (2, 0, 27, 26)])
_uv = me_plane_001.uv_layers.new(name='UVMap')
_uv.uv.foreach_set('vector', [0.4255, 0.113, 0.4604, 0.113, 0.4604, 0.7668, 0.4255, 0.7668, 0.4255, 0.113, 0.2302, 0.113, 0.2302, 0.0, 0.3838, 0.0, 0.1953, 0.6539, 0.1953, 0.0, 0.2302, 0.0, 0.2302, 0.6539, 0.1953, 0.6539, 0.1536, 0.7668, 0.0, 0.7668, 7.451e-09, 0.6539, 0.7838, 0.6539, 0.7838, 0.0, 0.8901, 0.0, 0.8901, 0.6539, 0.9682, 0.0, 0.9682, 0.6505, 0.8901, 0.6505, 0.8901, 0.0, 0.4604, 0.6551, 0.4885, 0.6202, 0.5666, 0.6202, 0.5666, 0.6551, 0.6729, 0.6476, 0.6729, 0.8012, 0.5666, 0.8012, 0.5666, 0.6476, 0.9682, 0.6505, 0.9682, 0.7679, 0.8901, 0.7679, 0.8901, 0.6505, 0.7838, 0.7668, 0.7838, 0.6539, 0.8901, 0.6539, 0.8901, 0.7668, 0.6448, 0.6202, 0.6729, 0.6476, 0.5666, 0.6476, 0.5666, 0.6202, 0.4604, 0.8504, 0.4604, 0.6551, 0.5666, 0.6551, 0.5666, 0.8504, 0.2302, 0.6539, 0.181, 0.7668, 0.1536, 0.7668, 0.1953, 0.6539, 0.6888, 0.7819, 0.6888, 0.6202, 0.6967, 0.6202, 0.6967, 0.7819, 0.4604, 0.113, 0.4255, 0.113, 0.3838, 0.0, 0.4112, 0.0, 0.9682, 0.6202, 0.9682, 2.98e-08, 0.9762, 0.0, 0.9762, 0.6202, 0.247, 0.1298, 0.247, 0.75, 0.2302, 0.7668, 0.2302, 0.113, 0.247, 0.75, 0.4087, 0.75, 0.4255, 0.7668, 0.2302, 0.7668, 0.01681, 0.01681, 0.01681, 0.637, 7.451e-09, 0.6539, 7.451e-09, 0.0, 0.1785, 0.01681, 0.01681, 0.01681, 7.451e-09, 0.0, 0.1953, 0.0, 0.4087, 0.1298, 0.247, 0.1298, 0.2302, 0.113, 0.4255, 0.113, 0.01681, 0.637, 0.1785, 0.637, 0.1953, 0.6539, 7.451e-09, 0.6539, 0.1785, 0.637, 0.1785, 0.01681, 0.1953, 0.0, 0.1953, 0.6539, 0.4087, 0.75, 0.4087, 0.1298, 0.4255, 0.113, 0.4255, 0.7668, 0.6221, 0.6202, 0.6221, 0.0, 0.7838, 0.0, 0.7838, 0.6202, 0.4604, 0.0, 0.6221, 0.0, 0.6221, 0.6202, 0.4604, 0.6202, 0.6729, 0.7819, 0.6729, 0.6202, 0.6808, 0.6202, 0.6808, 0.7819, 0.6967, 0.7819, 0.6967, 0.6202, 0.7047, 0.6202, 0.7047, 0.7819, 0.9762, 0.6202, 0.9762, 1.49e-08, 0.9841, 0.0, 0.9841, 0.6202, 0.6808, 0.7819, 0.6808, 0.6202, 0.6888, 0.6202, 0.6888, 0.7819, 0.9841, 0.617, 0.9841, 2.98e-08, 0.9921, 0.0, 0.9921, 0.617, 0.9921, 0.617, 0.9921, 2.98e-08, 1.0, 0.0, 1.0, 0.617])
me_plane_001.materials.append(mat_plastic)
me_plane_001.update()
me_plane_002 = bpy.data.meshes.new('Plane.002')
me_plane_002.from_pydata([(0.01005, -0.02009, 0.002474), (0.01005, -0.02009, -0.002474), (0.01005, 0.02009, 0.002474), (0.01005, 0.02009, -0.002474), (0.01005, 0.00885, -0.01248), (0.01005, 0.02591, -0.01248), (0.01005, 0.03323, -0.03597), (0.01005, 0.03714, -0.03597), (0.01005, 0.03463, -0.08147), (0.01005, 0.03573, -0.08147), (-0.01005, -0.02009, 0.002474), (-0.01005, -0.02009, -0.002474), (-0.01005, 0.02009, 0.002474), (-0.01005, 0.02009, -0.002474), (-0.01005, 0.00885, -0.01248), (-0.01005, 0.02591, -0.01248), (-0.01005, 0.03323, -0.03597), (-0.01005, 0.03714, -0.03597), (-0.01005, 0.03463, -0.08147), (-0.01005, 0.03573, -0.08147)], [], [(0, 1, 3, 2), (3, 1, 4, 5), (5, 4, 6, 7), (7, 6, 8, 9), (10, 12, 13, 11), (13, 15, 14, 11), (15, 17, 16, 14), (17, 19, 18, 16), (0, 2, 12, 10), (1, 0, 10, 11), (2, 3, 13, 12), (3, 5, 15, 13), (4, 1, 11, 14), (5, 7, 17, 15), (6, 4, 14, 16), (9, 8, 18, 19), (7, 9, 19, 17), (8, 6, 16, 18)])
_uv = me_plane_002.uv_layers.new(name='UVMap')
_uv.uv.foreach_set('vector', [0.549, 0.0, 0.5715, 0.03242, 0.3082, 0.2148, 0.2857, 0.1824, 0.3082, 0.2148, 0.5715, 0.03242, 0.4273, 0.2293, 0.3155, 0.3068, 0.3155, 0.3068, 0.4273, 0.2293, 0.3742, 0.4939, 0.3486, 0.5116, 0.3486, 0.5116, 0.3742, 0.4939, 0.5715, 0.7984, 0.5643, 0.8034, 0.2633, 0.8034, 0.0, 0.621, 0.02246, 0.5886, 0.2857, 0.7709, 0.02246, 0.5886, 0.02977, 0.4966, 0.1415, 0.574, 0.2857, 0.7709, 0.02977, 0.4966, 0.06281, 0.2917, 0.08845, 0.3095, 0.1415, 0.574, 0.06281, 0.2917, 0.2786, 0.0, 0.2857, 0.004971, 0.08845, 0.3095, 0.5715, 1.0, 0.5715, 0.6797, 0.7316, 0.6797, 0.7316, 1.0, 0.8918, 0.0, 0.9312, 0.0, 0.9312, 0.1601, 0.8918, 0.1601, 0.5715, 0.6797, 0.5715, 0.6414, 0.7316, 0.6414, 0.7316, 0.6797, 0.5715, 0.6414, 0.5715, 0.553, 0.7316, 0.553, 0.7316, 0.6414, 0.7316, 0.2407, 0.7316, 0.0, 0.8918, 4.47e-08, 0.8918, 0.2407, 0.5715, 0.553, 0.5715, 0.3501, 0.7316, 0.3501, 0.7316, 0.553, 0.7316, 0.4633, 0.7316, 0.2407, 0.8918, 0.2407, 0.8918, 0.4633, 0.8918, 0.1601, 0.9004, 0.1601, 0.9004, 0.3203, 0.8918, 0.3203, 0.5715, 0.3501, 0.5715, 0.0, 0.7316, 0.0, 0.7316, 0.3501, 0.8918, 0.4633, 0.8918, 0.8261, 0.7316, 0.8261, 0.7316, 0.4633])
me_plane_002.materials.append(mat_trigger)
me_plane_002.update()
me_cylinder_002 = bpy.data.meshes.new('Cylinder.002')
me_cylinder_002.from_pydata([(0.0, 0.03814, 0.03814), (0.0, -1.869, 0.03814), (0.00744, 0.03814, 0.0374), (0.00744, -1.869, 0.0374), (0.01459, 0.03814, 0.03523), (0.01459, -1.869, 0.03523), (0.02119, 0.03814, 0.03171), (0.02119, -1.869, 0.03171), (0.02697, 0.03814, 0.02697), (0.02697, -1.869, 0.02697), (0.03171, 0.03814, 0.02119), (0.03171, -1.869, 0.02119), (0.03523, 0.03814, 0.01459), (0.03523, -1.869, 0.01459), (0.0374, 0.03814, 0.00744), (0.0374, -1.869, 0.00744), (0.03814, 0.03814, 6.213e-09), (0.03814, -1.869, -2.245e-07), (0.0374, 0.03814, -0.00744), (0.0374, -1.869, -0.00744), (0.03523, 0.03814, -0.01459), (0.03523, -1.869, -0.01459), (0.03171, 0.03814, -0.02119), (0.03171, -1.869, -0.02119), (0.02697, 0.03814, -0.02697), (0.02697, -1.869, -0.02697), (0.02119, 0.03814, -0.03171), (0.02119, -1.869, -0.03171), (0.01459, 0.03814, -0.03523), (0.01459, -1.869, -0.03523), (0.00744, 0.03814, -0.0374), (0.00744, -1.869, -0.0374), (0.0, 0.03814, -0.03814), (0.0, -1.869, -0.03814), (-0.00744, 0.03814, -0.0374), (-0.00744, -1.869, -0.0374), (-0.01459, 0.03814, -0.03523), (-0.01459, -1.869, -0.03523), (-0.02119, 0.03814, -0.03171), (-0.02119, -1.869, -0.03171), (-0.02697, 0.03814, -0.02697), (-0.02697, -1.869, -0.02697), (-0.03171, 0.03814, -0.02119), (-0.03171, -1.869, -0.02119), (-0.03523, 0.03814, -0.01459), (-0.03523, -1.869, -0.01459), (-0.0374, 0.03814, -0.00744), (-0.0374, -1.869, -0.00744), (-0.03814, 0.03814, 6.213e-09), (-0.03814, -1.869, -2.245e-07), (-0.0374, 0.03814, 0.00744), (-0.0374, -1.869, 0.00744), (-0.03523, 0.03814, 0.01459), (-0.03523, -1.869, 0.01459), (-0.03171, 0.03814, 0.02119), (-0.03171, -1.869, 0.02119), (-0.02697, 0.03814, 0.02697), (-0.02697, -1.869, 0.02697), (-0.02119, 0.03814, 0.03171), (-0.02119, -1.869, 0.03171), (-0.01459, 0.03814, 0.03523), (-0.01459, -1.869, 0.03523), (-0.00744, 0.03814, 0.0374), (-0.00744, -1.869, 0.0374)], [], [(0, 1, 3, 2), (2, 3, 5, 4), (4, 5, 7, 6), (6, 7, 9, 8), (8, 9, 11, 10), (10, 11, 13, 12), (12, 13, 15, 14), (14, 15, 17, 16), (16, 17, 19, 18), (18, 19, 21, 20), (20, 21, 23, 22), (22, 23, 25, 24), (24, 25, 27, 26), (26, 27, 29, 28), (28, 29, 31, 30), (30, 31, 33, 32), (32, 33, 35, 34), (34, 35, 37, 36), (36, 37, 39, 38), (38, 39, 41, 40), (40, 41, 43, 42), (42, 43, 45, 44), (44, 45, 47, 46), (46, 47, 49, 48), (48, 49, 51, 50), (50, 51, 53, 52), (52, 53, 55, 54), (54, 55, 57, 56), (56, 57, 59, 58), (58, 59, 61, 60), (3, 1, 63, 61, 59, 57, 55, 53, 51, 49, 47, 45, 43, 41, 39, 37, 35, 33, 31, 29, 27, 25, 23, 21, 19, 17, 15, 13, 11, 9, 7, 5), (60, 61, 63, 62), (62, 63, 1, 0), (0, 2, 4, 6, 8, 10, 12, 14, 16, 18, 20, 22, 24, 26, 28, 30, 32, 34, 36, 38, 40, 42, 44, 46, 48, 50, 52, 54, 56, 58, 60, 62)])
me_cylinder_002.polygons.foreach_set('use_smooth', [True] * 34)
_uv = me_cylinder_002.uv_layers.new(name='UVMap')
_uv.uv.foreach_set('vector', [0.1029, 3.725e-09, 0.1029, 1.0, 0.09907, 1.0, 0.09907, 3.725e-09, 0.09907, 3.725e-09, 0.09907, 1.0, 0.09515, 1.0, 0.09515, 0.0, 0.09515, 0.0, 0.09515, 1.0, 0.09131, 1.0, 0.09131, 0.0, 0.09131, 0.0, 0.09131, 1.0, 0.08769, 1.0, 0.08769, 0.0, 0.08769, 0.0, 0.08769, 1.0, 0.08443, 1.0, 0.08443, 3.725e-09, 0.02814, 3.725e-09, 0.02814, 1.0, 0.02537, 1.0, 0.02537, 3.725e-09, 0.02537, 3.725e-09, 0.02537, 1.0, 0.02211, 1.0, 0.02211, 3.725e-09, 0.02211, 3.725e-09, 0.02211, 1.0, 0.01849, 1.0, 0.01849, 3.725e-09, 0.01849, 3.725e-09, 0.01849, 1.0, 0.01465, 1.0, 0.01465, 3.725e-09, 0.01465, 3.725e-09, 0.01465, 1.0, 0.01073, 1.0, 0.01073, 0.0, 0.01073, 0.0, 0.01073, 1.0, 0.006881, 1.0, 0.006881, 0.0, 0.006881, 0.0, 0.006881, 1.0, 0.003259, 1.0, 0.003259, 0.0, 0.003259, 0.0, 0.003259, 1.0, 0.0, 1.0, 5.215e-08, 0.0, 0.05629, 1.0, 0.05629, 0.0, 0.05906, 0.0, 0.05906, 1.0, 0.05906, 1.0, 0.05906, 0.0, 0.06232, 0.0, 0.06232, 1.0, 0.06232, 1.0, 0.06232, 0.0, 0.06594, 0.0, 0.06594, 1.0, 0.06594, 1.0, 0.06594, 0.0, 0.06978, 0.0, 0.06978, 1.0, 0.06978, 1.0, 0.06978, 0.0, 0.0737, 0.0, 0.0737, 1.0, 0.0737, 1.0, 0.0737, 0.0, 0.07755, 0.0, 0.07755, 1.0, 0.07755, 1.0, 0.07755, 0.0, 0.08117, 0.0, 0.08117, 1.0, 0.08117, 1.0, 0.08117, 0.0, 0.08443, 0.0, 0.08443, 1.0, 0.02814, 1.0, 0.02814, 0.0, 0.03091, 0.0, 0.03091, 1.0, 0.03091, 1.0, 0.03091, 0.0, 0.03417, 0.0, 0.03417, 1.0, 0.03417, 1.0, 0.03417, 0.0, 0.0378, 0.0, 0.0378, 1.0, 0.0378, 1.0, 0.0378, 0.0, 0.04164, 0.0, 0.04164, 1.0, 0.04164, 1.0, 0.04164, 0.0, 0.04556, 0.0, 0.04556, 1.0, 0.04556, 1.0, 0.04556, 0.0, 0.0494, 0.0, 0.0494, 1.0, 0.0494, 1.0, 0.0494, 0.0, 0.05303, 0.0, 0.05303, 1.0, 0.05303, 1.0, 0.05303, 0.0, 0.05629, 0.0, 0.05629, 1.0, 0.1126, 0.0, 0.1126, 1.0, 0.1098, 1.0, 0.1098, 3.725e-09, 0.1452, 0.004443, 0.1479, 0.007214, 0.1501, 0.01047, 0.1516, 0.0141, 0.1524, 0.01794, 0.1524, 0.02186, 0.1516, 0.0257, 0.1501, 0.02933, 0.1479, 0.03259, 0.1452, 0.03536, 0.1419, 0.03754, 0.1383, 0.03904, 0.1344, 0.0398, 0.1305, 0.0398, 0.1267, 0.03904, 0.123, 0.03754, 0.1198, 0.03536, 0.117, 0.03259, 0.1148, 0.02933, 0.1133, 0.0257, 0.1126, 0.02186, 0.1126, 0.01794, 0.1133, 0.0141, 0.1148, 0.01047, 0.117, 0.007214, 0.1198, 0.004443, 0.123, 0.002265, 0.1267, 0.0007647, 0.1305, 3.725e-09, 0.1344, 0.0, 0.1383, 0.0007647, 0.1419, 0.002265, 0.1098, 3.725e-09, 0.1098, 1.0, 0.1065, 1.0, 0.1065, 3.725e-09, 0.1065, 3.725e-09, 0.1065, 1.0, 0.1029, 1.0, 0.1029, 3.725e-09, 0.1383, 0.07884, 0.1344, 0.0796, 0.1305, 0.0796, 0.1267, 0.07884, 0.123, 0.07734, 0.1198, 0.07516, 0.117, 0.07239, 0.1148, 0.06913, 0.1133, 0.0655, 0.1126, 0.06166, 0.1126, 0.05774, 0.1133, 0.0539, 0.1148, 0.05027, 0.117, 0.04701, 0.1198, 0.04424, 0.123, 0.04206, 0.1267, 0.04056, 0.1305, 0.0398, 0.1344, 0.0398, 0.1383, 0.04056, 0.1419, 0.04206, 0.1452, 0.04424, 0.1479, 0.04701, 0.1501, 0.05027, 0.1516, 0.0539, 0.1524, 0.05774, 0.1524, 0.06166, 0.1516, 0.0655, 0.1501, 0.06913, 0.1479, 0.07239, 0.1452, 0.07516, 0.1419, 0.07734])
me_cylinder_002.materials.append(mat_metal)
me_cylinder_002.update()
me_cylinder_003 = bpy.data.meshes.new('Cylinder.003')
me_cylinder_003.from_pydata([(0.0, 0.03814, 0.03814), (0.0, -1.869, 0.03814), (0.00744, 0.03814, 0.0374), (0.00744, -1.869, 0.0374), (0.01459, 0.03814, 0.03523), (0.01459, -1.869, 0.03523), (0.02119, 0.03814, 0.03171), (0.02119, -1.869, 0.03171), (0.02697, 0.03814, 0.02697), (0.02697, -1.869, 0.02697), (0.03171, 0.03814, 0.02119), (0.03171, -1.869, 0.02119), (0.03523, 0.03814, 0.01459), (0.03523, -1.869, 0.01459), (0.0374, 0.03814, 0.00744), (0.0374, -1.869, 0.00744), (0.03814, 0.03814, 6.213e-09), (0.03814, -1.869, -2.245e-07), (0.0374, 0.03814, -0.00744), (0.0374, -1.869, -0.00744), (0.03523, 0.03814, -0.01459), (0.03523, -1.869, -0.01459), (0.03171, 0.03814, -0.02119), (0.03171, -1.869, -0.02119), (0.02697, 0.03814, -0.02697), (0.02697, -1.869, -0.02697), (0.02119, 0.03814, -0.03171), (0.02119, -1.869, -0.03171), (0.01459, 0.03814, -0.03523), (0.01459, -1.869, -0.03523), (0.00744, 0.03814, -0.0374), (0.00744, -1.869, -0.0374), (0.0, 0.03814, -0.03814), (0.0, -1.869, -0.03814), (-0.00744, 0.03814, -0.0374), (-0.00744, -1.869, -0.0374), (-0.01459, 0.03814, -0.03523), (-0.01459, -1.869, -0.03523), (-0.02119, 0.03814, -0.03171), (-0.02119, -1.869, -0.03171), (-0.02697, 0.03814, -0.02697), (-0.02697, -1.869, -0.02697), (-0.03171, 0.03814, -0.02119), (-0.03171, -1.869, -0.02119), (-0.03523, 0.03814, -0.01459), (-0.03523, -1.869, -0.01459), (-0.0374, 0.03814, -0.00744), (-0.0374, -1.869, -0.00744), (-0.03814, 0.03814, 6.213e-09), (-0.03814, -1.869, -2.245e-07), (-0.0374, 0.03814, 0.00744), (-0.0374, -1.869, 0.00744), (-0.03523, 0.03814, 0.01459), (-0.03523, -1.869, 0.01459), (-0.03171, 0.03814, 0.02119), (-0.03171, -1.869, 0.02119), (-0.02697, 0.03814, 0.02697), (-0.02697, -1.869, 0.02697), (-0.02119, 0.03814, 0.03171), (-0.02119, -1.869, 0.03171), (-0.01459, 0.03814, 0.03523), (-0.01459, -1.869, 0.03523), (-0.00744, 0.03814, 0.0374), (-0.00744, -1.869, 0.0374)], [], [(0, 1, 3, 2), (2, 3, 5, 4), (4, 5, 7, 6), (6, 7, 9, 8), (8, 9, 11, 10), (10, 11, 13, 12), (12, 13, 15, 14), (14, 15, 17, 16), (16, 17, 19, 18), (18, 19, 21, 20), (20, 21, 23, 22), (22, 23, 25, 24), (24, 25, 27, 26), (26, 27, 29, 28), (28, 29, 31, 30), (30, 31, 33, 32), (32, 33, 35, 34), (34, 35, 37, 36), (36, 37, 39, 38), (38, 39, 41, 40), (40, 41, 43, 42), (42, 43, 45, 44), (44, 45, 47, 46), (46, 47, 49, 48), (48, 49, 51, 50), (50, 51, 53, 52), (52, 53, 55, 54), (54, 55, 57, 56), (56, 57, 59, 58), (58, 59, 61, 60), (3, 1, 63, 61, 59, 57, 55, 53, 51, 49, 47, 45, 43, 41, 39, 37, 35, 33, 31, 29, 27, 25, 23, 21, 19, 17, 15, 13, 11, 9, 7, 5), (60, 61, 63, 62), (62, 63, 1, 0), (0, 2, 4, 6, 8, 10, 12, 14, 16, 18, 20, 22, 24, 26, 28, 30, 32, 34, 36, 38, 40, 42, 44, 46, 48, 50, 52, 54, 56, 58, 60, 62)])
me_cylinder_003.polygons.foreach_set('use_smooth', [True] * 34)
_uv = me_cylinder_003.uv_layers.new(name='UVMap')
_uv.uv.foreach_set('vector', [0.1029, 3.725e-09, 0.1029, 1.0, 0.09907, 1.0, 0.09907, 3.725e-09, 0.09907, 3.725e-09, 0.09907, 1.0, 0.09515, 1.0, 0.09515, 0.0, 0.09515, 0.0, 0.09515, 1.0, 0.09131, 1.0, 0.09131, 0.0, 0.09131, 0.0, 0.09131, 1.0, 0.08769, 1.0, 0.08769, 0.0, 0.08769, 0.0, 0.08769, 1.0, 0.08443, 1.0, 0.08443, 3.725e-09, 0.02814, 3.725e-09, 0.02814, 1.0, 0.02537, 1.0, 0.02537, 3.725e-09, 0.02537, 3.725e-09, 0.02537, 1.0, 0.02211, 1.0, 0.02211, 3.725e-09, 0.02211, 3.725e-09, 0.02211, 1.0, 0.01849, 1.0, 0.01849, 3.725e-09, 0.01849, 3.725e-09, 0.01849, 1.0, 0.01465, 1.0, 0.01465, 3.725e-09, 0.01465, 3.725e-09, 0.01465, 1.0, 0.01073, 1.0, 0.01073, 0.0, 0.01073, 0.0, 0.01073, 1.0, 0.006881, 1.0, 0.006881, 0.0, 0.006881, 0.0, 0.006881, 1.0, 0.003259, 1.0, 0.003259, 0.0, 0.003259, 0.0, 0.003259, 1.0, 0.0, 1.0, 5.215e-08, 0.0, 0.05629, 1.0, 0.05629, 0.0, 0.05906, 0.0, 0.05906, 1.0, 0.05906, 1.0, 0.05906, 0.0, 0.06232, 0.0, 0.06232, 1.0, 0.06232, 1.0, 0.06232, 0.0, 0.06594, 0.0, 0.06594, 1.0, 0.06594, 1.0, 0.06594, 0.0, 0.06978, 0.0, 0.06978, 1.0, 0.06978, 1.0, 0.06978, 0.0, 0.0737, 0.0, 0.0737, 1.0, 0.0737, 1.0, 0.0737, 0.0, 0.07755, 0.0, 0.07755, 1.0, 0.07755, 1.0, 0.07755, 0.0, 0.08117, 0.0, 0.08117, 1.0, 0.08117, 1.0, 0.08117, 0.0, 0.08443, 0.0, 0.08443, 1.0, 0.02814, 1.0, 0.02814, 0.0, 0.03091, 0.0, 0.03091, 1.0, 0.03091, 1.0, 0.03091, 0.0, 0.03417, 0.0, 0.03417, 1.0, 0.03417, 1.0, 0.03417, 0.0, 0.0378, 0.0, 0.0378, 1.0, 0.0378, 1.0, 0.0378, 0.0, 0.04164, 0.0, 0.04164, 1.0, 0.04164, 1.0, 0.04164, 0.0, 0.04556, 0.0, 0.04556, 1.0, 0.04556, 1.0, 0.04556, 0.0, 0.0494, 0.0, 0.0494, 1.0, 0.0494, 1.0, 0.0494, 0.0, 0.05303, 0.0, 0.05303, 1.0, 0.05303, 1.0, 0.05303, 0.0, 0.05629, 0.0, 0.05629, 1.0, 0.1126, 0.0, 0.1126, 1.0, 0.1098, 1.0, 0.1098, 3.725e-09, 0.1452, 0.004443, 0.1479, 0.007214, 0.1501, 0.01047, 0.1516, 0.0141, 0.1524, 0.01794, 0.1524, 0.02186, 0.1516, 0.0257, 0.1501, 0.02933, 0.1479, 0.03259, 0.1452, 0.03536, 0.1419, 0.03754, 0.1383, 0.03904, 0.1344, 0.0398, 0.1305, 0.0398, 0.1267, 0.03904, 0.123, 0.03754, 0.1198, 0.03536, 0.117, 0.03259, 0.1148, 0.02933, 0.1133, 0.0257, 0.1126, 0.02186, 0.1126, 0.01794, 0.1133, 0.0141, 0.1148, 0.01047, 0.117, 0.007214, 0.1198, 0.004443, 0.123, 0.002265, 0.1267, 0.0007647, 0.1305, 3.725e-09, 0.1344, 0.0, 0.1383, 0.0007647, 0.1419, 0.002265, 0.1098, 3.725e-09, 0.1098, 1.0, 0.1065, 1.0, 0.1065, 3.725e-09, 0.1065, 3.725e-09, 0.1065, 1.0, 0.1029, 1.0, 0.1029, 3.725e-09, 0.1383, 0.07884, 0.1344, 0.0796, 0.1305, 0.0796, 0.1267, 0.07884, 0.123, 0.07734, 0.1198, 0.07516, 0.117, 0.07239, 0.1148, 0.06913, 0.1133, 0.0655, 0.1126, 0.06166, 0.1126, 0.05774, 0.1133, 0.0539, 0.1148, 0.05027, 0.117, 0.04701, 0.1198, 0.04424, 0.123, 0.04206, 0.1267, 0.04056, 0.1305, 0.0398, 0.1344, 0.0398, 0.1383, 0.04056, 0.1419, 0.04206, 0.1452, 0.04424, 0.1479, 0.04701, 0.1501, 0.05027, 0.1516, 0.0539, 0.1524, 0.05774, 0.1524, 0.06166, 0.1516, 0.0655, 0.1501, 0.06913, 0.1479, 0.07239, 0.1452, 0.07516, 0.1419, 0.07734])
me_cylinder_003.materials.append(mat_metal)
me_cylinder_003.update()
me_cube_001 = bpy.data.meshes.new('Cube.001')
me_cube_001.from_pydata([(-0.04735, -0.02603, -0.04), (-0.04735, 0.01539, 0.04517), (-0.04735, -0.01539, -0.04517), (-0.04735, 0.02603, 0.04), (0.04735, -0.02603, -0.04), (0.04735, 0.01539, 0.04517), (0.04735, -0.01539, -0.04517), (0.04735, 0.02603, 0.04), (-0.04735, 0.03346, -0.03997), (-0.04735, 0.07488, 0.0452), (-0.04735, 0.04411, -0.04514), (-0.04735, 0.08552, 0.04002), (0.04735, 0.03346, -0.03997), (0.04735, 0.07488, 0.0452), (0.04735, 0.04411, -0.04514), (0.04735, 0.08552, 0.04002), (-0.04735, 0.09296, -0.03994), (-0.04735, 0.1344, 0.04523), (-0.04735, 0.1036, -0.04512), (-0.04735, 0.145, 0.04005), (0.04735, 0.09296, -0.03994), (0.04735, 0.1344, 0.04523), (0.04735, 0.1036, -0.04512), (0.04735, 0.145, 0.04005), (-0.04735, 0.1525, -0.03991), (-0.04735, 0.1939, 0.04525), (-0.04735, 0.1631, -0.04509), (-0.04735, 0.2045, 0.04008), (0.04735, 0.1525, -0.03991), (0.04735, 0.1939, 0.04525), (0.04735, 0.1631, -0.04509), (0.04735, 0.2045, 0.04008), (-0.04735, 0.2119, -0.03989), (-0.04735, 0.2534, 0.04528), (-0.04735, 0.2226, -0.04506), (-0.04735, 0.264, 0.04011), (0.04735, 0.2119, -0.03989), (0.04735, 0.2534, 0.04528), (0.04735, 0.2226, -0.04506), (0.04735, 0.264, 0.04011), (-0.04735, 0.2714, -0.03986), (-0.04735, 0.3129, 0.04531), (-0.04735, 0.2821, -0.04504), (-0.04735, 0.3235, 0.04013), (0.04735, 0.2714, -0.03986), (0.04735, 0.3129, 0.04531), (0.04735, 0.2821, -0.04504), (0.04735, 0.3235, 0.04013), (-0.04735, 0.3309, -0.03983), (-0.04735, 0.3724, 0.04534), (-0.04735, 0.3416, -0.04501), (-0.04735, 0.383, 0.04016), (0.04735, 0.3309, -0.03983), (0.04735, 0.3724, 0.04534), (0.04735, 0.3416, -0.04501), (0.04735, 0.383, 0.04016), (-0.04735, 0.3904, -0.03981), (-0.04735, 0.4318, 0.04536), (-0.04735, 0.4011, -0.04498), (-0.04735, 0.4425, 0.04019), (0.04735, 0.3904, -0.03981), (0.04735, 0.4318, 0.04536), (0.04735, 0.4011, -0.04498), (0.04735, 0.4425, 0.04019)], [], [(0, 1, 3, 2), (2, 3, 7, 6), (6, 7, 5, 4), (4, 5, 1, 0), (2, 6, 4, 0), (7, 3, 1, 5), (8, 9, 11, 10), (10, 11, 15, 14), (14, 15, 13, 12), (12, 13, 9, 8), (10, 14, 12, 8), (15, 11, 9, 13), (16, 17, 19, 18), (18, 19, 23, 22), (22, 23, 21, 20), (20, 21, 17, 16), (18, 22, 20, 16), (23, 19, 17, 21), (24, 25, 27, 26), (26, 27, 31, 30), (30, 31, 29, 28), (28, 29, 25, 24), (26, 30, 28, 24), (31, 27, 25, 29), (32, 33, 35, 34), (34, 35, 39, 38), (38, 39, 37, 36), (36, 37, 33, 32), (34, 38, 36, 32), (39, 35, 33, 37), (40, 41, 43, 42), (42, 43, 47, 46), (46, 47, 45, 44), (44, 45, 41, 40), (42, 46, 44, 40), (47, 43, 41, 45), (48, 49, 51, 50), (50, 51, 55, 54), (54, 55, 53, 52), (52, 53, 49, 48), (50, 54, 52, 48), (55, 51, 49, 53), (56, 57, 59, 58), (58, 59, 63, 62), (62, 63, 61, 60), (60, 61, 57, 56), (58, 62, 60, 56), (63, 59, 57, 61)])
_uv = me_cube_001.uv_layers.new(name='UVMap')
_uv.uv.foreach_set('vector', [0.925, 0.0, 0.925, 0.2, 0.9, 0.2, 0.9, 0.0, 0.8001, 0.2, 0.8001, 0.4, 0.6, 0.4, 0.6, 0.2, 0.9, 0.8001, 0.9, 0.6, 0.925, 0.6, 0.925, 0.8001, 0.8001, 1.49e-08, 0.8001, 0.2, 0.6, 0.2, 0.6, 0.0, 0.925, 0.4, 0.925, 0.6, 0.9, 0.6, 0.9, 0.4, 0.925, 0.2, 0.925, 0.4, 0.9, 0.4, 0.9, 0.2, 0.925, 0.2, 0.925, 0.0, 0.95, 0.0, 0.95, 0.2, 0.4, 0.2, 0.4, 0.4, 0.2, 0.4, 0.2, 0.2, 0.9, 0.6, 0.9, 0.8001, 0.875, 0.8001, 0.875, 0.6, 0.6, 0.2, 0.6, 0.4, 0.4, 0.4, 0.4, 0.2, 0.975, 0.2, 0.975, 0.4, 0.95, 0.4, 0.95, 0.2, 0.975, 0.4, 0.975, 0.6, 0.95, 0.6, 0.95, 0.4, 0.95, 0.2, 0.95, 0.4, 0.925, 0.4, 0.925, 0.2, 0.6, 0.4, 0.6, 0.6, 0.4, 0.6, 0.4, 0.4, 0.9, 0.2, 0.9, 0.4, 0.875, 0.4, 0.875, 0.2, 0.6, 1.77e-08, 0.6, 0.2, 0.4, 0.2, 0.4, 0.0, 0.975, 0.6, 0.975, 0.8001, 0.95, 0.8001, 0.95, 0.6, 0.95, 0.4, 0.95, 0.6, 0.925, 0.6, 0.925, 0.4, 0.85, 0.0, 0.85, 0.2, 0.825, 0.2, 0.825, 7.451e-09, 0.4, 1.49e-08, 0.4, 0.2, 0.2, 0.2, 0.2, 0.0, 0.8001, 0.2, 0.8001, 0.0, 0.825, 0.0, 0.825, 0.2, 0.4, 0.6, 0.4, 0.8001, 0.2, 0.8001, 0.2, 0.6, 0.95, 0.6, 0.95, 0.8001, 0.925, 0.8001, 0.925, 0.6, 0.825, 0.2, 0.825, 0.4, 0.8001, 0.4, 0.8001, 0.2, 0.85, 0.2, 0.85, 0.0, 0.875, 0.0, 0.875, 0.2, 0.6, 0.8001, 0.4, 0.8001, 0.4, 0.6, 0.6, 0.6, 0.875, 0.2, 0.875, 0.4, 0.85, 0.4, 0.85, 0.2, 0.2, 0.4, 0.2, 0.6, 0.0, 0.6, 2.235e-08, 0.4, 0.9, 0.0, 0.9, 0.2, 0.875, 0.2, 0.875, 0.0, 0.975, 0.0, 0.975, 0.2, 0.95, 0.2, 0.95, 0.0, 0.85, 0.6, 0.85, 0.8001, 0.825, 0.8001, 0.825, 0.6, 0.2, 0.6, 0.2, 0.8001, 0.0, 0.8001, 1.49e-08, 0.6, 0.875, 0.6, 0.875, 0.4, 0.9, 0.4, 0.9, 0.6, 0.8001, 0.4, 0.8001, 0.6, 0.6, 0.6, 0.6, 0.4, 0.85, 0.4, 0.85, 0.6, 0.825, 0.6, 0.825, 0.4, 0.85, 0.2, 0.85, 0.4, 0.825, 0.4, 0.825, 0.2, 0.825, 0.4, 0.825, 0.6, 0.8001, 0.6, 0.8001, 0.4, 0.2, 2.98e-08, 0.2, 0.2, 0.0, 0.2, 1.49e-08, 0.0, 0.8001, 0.8001, 0.8001, 0.6, 0.825, 0.6, 0.825, 0.8001, 0.2, 0.2, 0.2, 0.4, 0.0, 0.4, 1.49e-08, 0.2, 0.875, 0.6, 0.875, 0.8001, 0.85, 0.8001, 0.85, 0.6, 0.875, 0.4, 0.875, 0.6, 0.85, 0.6, 0.85, 0.4, 1.0, 0.4, 1.0, 0.6, 0.975, 0.6, 0.975, 0.4, 0.4, 0.4, 0.4, 0.6, 0.2, 0.6, 0.2, 0.4, 1.0, 0.6, 1.0, 0.8001, 0.975, 0.8001, 0.975, 0.6, 0.8001, 0.8001, 0.6, 0.8001, 0.6, 0.6, 0.8001, 0.6, 1.0, 0.0, 1.0, 0.2, 0.975, 0.2, 0.975, 0.0, 1.0, 0.2, 1.0, 0.4, 0.975, 0.4, 0.975, 0.2])
me_cube_001.materials.append(mat_neon)
me_cube_001.update()
me_cube_002 = bpy.data.meshes.new('Cube.002')
me_cube_002.from_pydata([(0.04967, 0.004572, 0.05971), (0.04967, 0.004572, -0.06202), (0.04967, -0.004572, 0.05971), (0.04967, -0.004572, -0.05971), (-0.04967, 0.004572, 0.05971), (-0.04967, 0.004572, -0.06202), (-0.04967, -0.004572, 0.05971), (-0.04967, -0.004572, -0.05971), (0.04967, 0.004572, -0.06978), (0.04967, -0.004572, -0.06666), (-0.04967, -0.004572, -0.06666), (-0.04967, 0.004572, -0.06978), (-0.04967, 0.08702, -0.09191), (0.04967, 0.08702, -0.09191), (-0.04967, 0.08702, -0.09967), (0.04967, 0.08702, -0.09967)], [], [(0, 1, 3, 2), (2, 3, 7, 6), (6, 7, 5, 4), (4, 5, 1, 0), (2, 6, 4, 0), (7, 3, 9, 10), (10, 9, 8, 11), (5, 7, 10, 11), (3, 1, 8, 9), (5, 11, 14, 12), (13, 12, 14, 15), (8, 1, 13, 15), (11, 8, 15, 14), (1, 5, 12, 13)])
_uv = me_cube_002.uv_layers.new(name='UVMap')
_uv.uv.foreach_set('vector', [0.4266, 0.01349, 0.247, 0.3437, 0.2256, 0.3239, 0.4018, 0.0, 0.4266, 0.3902, 0.4266, 0.02144, 0.7333, 0.02144, 0.7333, 0.3902, 0.1793, 0.567, 0.009853, 0.2395, 0.03166, 0.2202, 0.2044, 0.5541, 0.4266, 0.7661, 0.4266, 0.3902, 0.7333, 0.3902, 0.7333, 0.7661, 0.7611, 0.3902, 0.7611, 0.6969, 0.7333, 0.6969, 0.7333, 0.3902, 0.7333, 0.02144, 0.4266, 0.02144, 0.4266, 0.0, 0.7333, 4.47e-08, 0.4266, 0.5674, 0.4266, 0.8742, 0.3967, 0.8742, 0.3967, 0.5674, 0.03166, 0.2202, 0.009853, 0.2395, 0.0, 0.2205, 0.02065, 0.1989, 0.2256, 0.3239, 0.247, 0.3437, 0.2356, 0.3647, 0.2154, 0.3428, 0.03166, 0.2202, 0.02065, 0.1989, 0.2044, 0.0, 0.2154, 0.02127, 0.7851, 0.3902, 0.7851, 0.6969, 0.7611, 0.6969, 0.7611, 0.3902, 0.2356, 0.3647, 0.247, 0.3437, 0.4266, 0.5464, 0.4151, 0.5674, 0.3967, 0.5674, 0.3967, 0.8742, 0.126, 0.8742, 0.126, 0.5674, 0.7333, 0.3067, 0.7333, 2.235e-08, 1.0, 0.0, 1.0, 0.3067])
me_cube_002.materials.append(mat_neon)
me_cube_002.update()
me_cube_003 = bpy.data.meshes.new('Cube.003')
me_cube_003.from_pydata([(-0.06262, -0.1471, -0.03255), (-0.06262, -0.1471, 0.03255), (-0.06262, 0.1471, -0.03255), (-0.06262, 0.1471, 0.03255), (0.06262, -0.1471, -0.03255), (0.06262, -0.1471, 0.03255), (0.06262, 0.1471, -0.03255), (0.06262, 0.1471, 0.03255)], [], [(0, 1, 3, 2), (2, 3, 7, 6), (6, 7, 5, 4), (4, 5, 1, 0), (2, 6, 4, 0), (7, 3, 1, 5)])
_uv = me_cube_003.uv_layers.new(name='UVMap')
_uv.uv.foreach_set('vector', [0.9075, 0.7014, 0.7523, 0.7014, 0.7523, 0.0, 0.9075, 0.0, 0.3103, 1.0, 0.1552, 1.0, 0.1552, 0.7014, 0.3103, 0.7014, 0.7523, 0.7014, 0.5971, 0.7014, 0.5971, 0.0, 0.7523, 0.0, 0.1552, 1.0, 0.0, 1.0, 0.0, 0.7014, 0.1552, 0.7014, 0.2986, 0.0, 0.5971, 0.0, 0.5971, 0.7014, 0.2986, 0.7014, 7.451e-08, 0.0, 0.2986, 0.0, 0.2986, 0.7014, 0.0, 0.7014])
me_cube_003.materials.append(mat_neon)
me_cube_003.update()

# ---- objects
ob_light = bpy.data.objects.new('Light', light_light)
ob_camera = bpy.data.objects.new('Camera', cam_camera)
ob_empty = bpy.data.objects.new('Empty', None)
ob_handel = bpy.data.objects.new('Handel', me_plane)
ob_grip = bpy.data.objects.new('Grip', me_plane_001)
ob_trigger = bpy.data.objects.new('Trigger', me_plane_002)
ob_barrel = bpy.data.objects.new('Barrel', me_cylinder_002)
ob_magazine = bpy.data.objects.new('Magazine', me_cylinder_003)
ob_neongrip = bpy.data.objects.new('NeonGrip', me_cube_001)
ob_neon = bpy.data.objects.new('Neon', me_cube_002)
ob_neon_001 = bpy.data.objects.new('Neon.001', me_cube_003)

# ---- transforms, parenting, visibility, modifiers, constraints
ob_light.location = (4.076, 1.005, 5.904)
ob_light.rotation_euler = (0.6503, 0.05522, 1.866)
ob_light.lock_rotations_4d = False
ob_light.empty_display_type = 'ARROWS'
ob_light.color = (0.0, 0.0, 0.0, 0.0)
ob_light.lineart.crease_threshold = 0.0
ob_camera.location = (7.359, -6.926, 4.958)
ob_camera.rotation_euler = (1.109, 0.0, 0.8149)
ob_camera.lock_rotations_4d = False
ob_camera.empty_display_type = 'ARROWS'
ob_camera.color = (0.0, 0.0, 0.0, 0.0)
ob_camera.display_type = 'WIRE'
ob_camera.lineart.crease_threshold = 0.0
ob_empty.location = (0.0, 0.0, 0.5447)
ob_empty.rotation_euler = (1.571, -0.0, 1.571)
ob_empty.empty_display_type = 'IMAGE'
ob_empty.empty_display_size = 5.0
ob_handel.location = (-8.473e-18, 0.6646, -0.03816)
ob_grip.parent = ob_handel
ob_grip.matrix_parent_inverse = Matrix(((1.0, -0.0, 0.0, 8.473e-18), (-0.0, 1.0, -0.0, -0.6646), (0.0, -0.0, 1.0, 0.03816), (-0.0, 0.0, -0.0, 1.0)))
ob_grip.location = (2.145e-16, -0.7353, -0.03396)
ob_trigger.parent = ob_handel
ob_trigger.matrix_parent_inverse = Matrix(((1.0, -0.0, 0.0, 8.473e-18), (-0.0, 1.0, -0.0, -0.6646), (0.0, -0.0, 1.0, 0.03816), (-0.0, 0.0, -0.0, 1.0)))
ob_trigger.location = (1.977e-16, 0.5584, -0.1094)
ob_barrel.parent = ob_handel
ob_barrel.matrix_parent_inverse = Matrix(((1.0, -0.0, 0.0, 8.473e-18), (-0.0, 1.0, -0.0, -0.6646), (0.0, -0.0, 1.0, 0.03816), (-0.0, 0.0, -0.0, 1.0)))
ob_barrel.location = (2.198e-16, -0.03175, 0.07895)
_m = ob_barrel.modifiers.new('Auto Smooth', 'NODES')
_m.node_group = ng_auto_smooth
_gi = [s.identifier for s in ng_auto_smooth.interface.items_tree if s.item_type == 'SOCKET' and s.in_out == 'INPUT']
_m[_gi[1]] = 0.5236  # Angle
ob_magazine.parent = ob_handel
ob_magazine.matrix_parent_inverse = Matrix(((1.0, -0.0, 0.0, 8.473e-18), (-0.0, 1.0, -0.0, -0.6646), (0.0, -0.0, 1.0, 0.03816), (-0.0, 0.0, -0.0, 1.0)))
ob_magazine.location = (2.198e-16, -0.03175, -0.03945)
_m = ob_magazine.modifiers.new('Auto Smooth', 'NODES')
_m.node_group = ng_auto_smooth
_gi = [s.identifier for s in ng_auto_smooth.interface.items_tree if s.item_type == 'SOCKET' and s.in_out == 'INPUT']
_m[_gi[1]] = 0.5236  # Angle
ob_neongrip.parent = ob_grip
ob_neongrip.matrix_parent_inverse = Matrix(((1.0, -0.0, -0.0, -2.145e-16), (-0.0, 1.0, 0.0, 0.7353), (-0.0, -0.0, 1.0, 0.03396), (-0.0, 0.0, -0.0, 1.0)))
ob_neongrip.location = (-1.909e-09, -0.9273, -0.01795)
ob_neongrip.rotation_euler = (0.0, -1.192e-07, 0.0)
ob_neongrip.scale = (1.0, 1.0, 1.0)
ob_neon.parent = ob_grip
ob_neon.matrix_parent_inverse = Matrix(((1.0, -0.0, -0.0, -2.145e-16), (-0.0, 1.0, 0.0, 0.7353), (-0.0, -0.0, 1.0, 0.03396), (-0.0, 0.0, -0.0, 1.0)))
ob_neon.location = (-4.049e-09, -1.083, 0.0)
ob_neon_001.parent = ob_handel
ob_neon_001.matrix_parent_inverse = Matrix(((1.0, -0.0, 0.0, 8.473e-18), (-0.0, 1.0, -0.0, -0.6646), (0.0, -0.0, 1.0, 0.03816), (-0.0, 0.0, -0.0, 1.0)))
ob_neon_001.location = (0.0, 0.211, 0.06445)

# ---- collection membership
col_collection.objects.link(ob_light)
col_collection.objects.link(ob_camera)
col_collection.objects.link(ob_empty)
col_collection.objects.link(ob_handel)
col_collection.objects.link(ob_grip)
col_collection.objects.link(ob_trigger)
col_collection.objects.link(ob_barrel)
col_collection.objects.link(ob_magazine)
col_collection.objects.link(ob_neongrip)
col_collection.objects.link(ob_neon)
col_collection.objects.link(ob_neon_001)

# ---- scene / render settings (as saved in the file)
scene.camera = ob_camera
scene.frame_start = 1; scene.frame_end = 250; scene.frame_set(1)
scene.render.engine = 'BLENDER_EEVEE_NEXT'
scene.cycles.sampling_pattern = 'TABULATED_SOBOL'
scene.cycles.use_light_tree = False
scene.view_settings.view_transform = 'Filmic'
bpy.context.view_layer.update()
